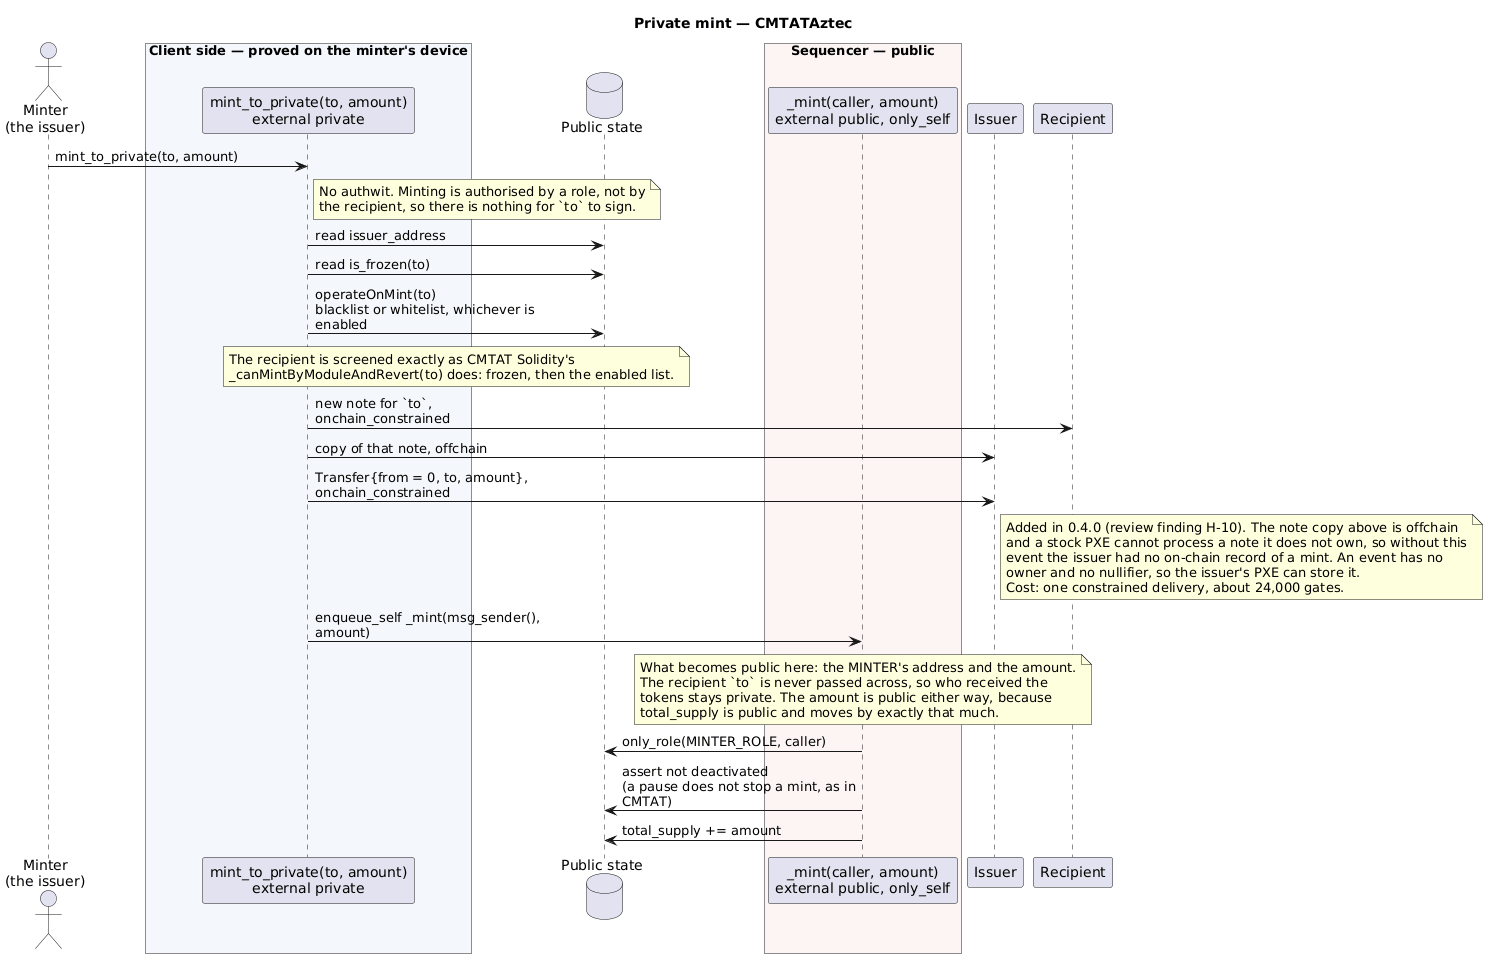

The diagram above was rendered by PlantUML. Its source (embedded in the PNG):
@startuml
title Private mint — CMTATAztec

skinparam sequenceMessageAlign left
skinparam maxMessageSize 250

actor "Minter\n(the issuer)" as Minter
box "Client side — proved on the minter's device" #F4F8FC
participant "mint_to_private(to, amount)\nexternal private" as Priv
end box
database "Public state" as PS
box "Sequencer — public" #FDF4F4
participant "_mint(caller, amount)\nexternal public, only_self" as Pub
end box
participant "Issuer" as Issuer
participant "Recipient" as To

Minter -> Priv : mint_to_private(to, amount)
note right of Priv
  No authwit. Minting is authorised by a role, not by
  the recipient, so there is nothing for `to` to sign.
end note

Priv -> PS : read issuer_address
Priv -> PS : read is_frozen(to)
Priv -> PS : operateOnMint(to)\nblacklist or whitelist, whichever is enabled
note over Priv, PS
  The recipient is screened exactly as CMTAT Solidity's
  _canMintByModuleAndRevert(to) does: frozen, then the enabled list.
end note

Priv -> To : new note for `to`, onchain_constrained
Priv -> Issuer : copy of that note, offchain
Priv -> Issuer : Transfer{from = 0, to, amount}, onchain_constrained
note right of Issuer
  Added in 0.4.0 (review finding H-10). The note copy above is offchain
  and a stock PXE cannot process a note it does not own, so without this
  event the issuer had no on-chain record of a mint. An event has no
  owner and no nullifier, so the issuer's PXE can store it.
  Cost: one constrained delivery, about 24,000 gates.
end note

Priv -> Pub : enqueue_self _mint(msg_sender(), amount)
note over Pub
  What becomes public here: the MINTER's address and the amount.
  The recipient `to` is never passed across, so who received the
  tokens stays private. The amount is public either way, because
  total_supply is public and moves by exactly that much.
end note
Pub -> PS : only_role(MINTER_ROLE, caller)
Pub -> PS : assert not deactivated\n(a pause does not stop a mint, as in CMTAT)
Pub -> PS : total_supply += amount

@enduml